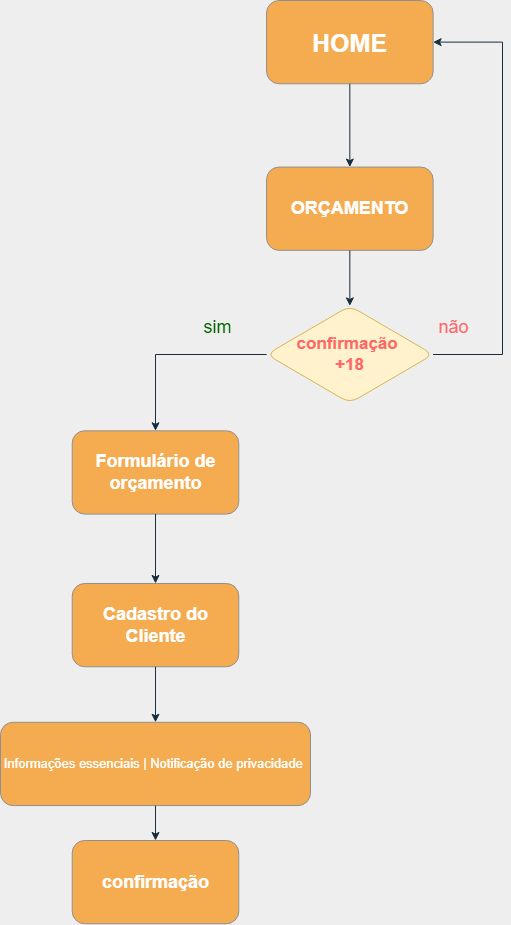

The diagram above was exported from draw.io. Its source (the exported page's mxGraphModel, read from the mxfile embedded in the PNG):
<mxGraphModel dx="1422" dy="737" grid="1" gridSize="10" guides="1" tooltips="1" connect="1" arrows="1" fold="1" page="1" pageScale="1" pageWidth="827" pageHeight="1169" background="#EEEEEE" math="0" shadow="0">
  <root>
    <mxCell id="0" />
    <mxCell id="1" parent="0" />
    <mxCell id="VS1yfQHK21uy2l25BQH--1" value="&lt;font size=&quot;1&quot; style=&quot;&quot; color=&quot;#ffffff&quot;&gt;&lt;b style=&quot;font-size: 25px;&quot;&gt;HOME&lt;/b&gt;&lt;/font&gt;" style="rounded=1;whiteSpace=wrap;html=1;fillColor=#F5AB50;strokeColor=#909090;fontColor=#1A1A1A;" parent="1" vertex="1">
      <mxGeometry x="356.04953846153853" y="80" width="166.56738461538464" height="83.28358208955224" as="geometry" />
    </mxCell>
    <mxCell id="VS1yfQHK21uy2l25BQH--3" value="&lt;font color=&quot;#ffffff&quot; style=&quot;font-size: 18px;&quot;&gt;ORÇAMENTO&lt;/font&gt;" style="whiteSpace=wrap;html=1;rounded=1;fillColor=#F5AB50;strokeColor=#909090;fontColor=#1A1A1A;fontStyle=1" parent="1" vertex="1">
      <mxGeometry x="356.04953846153853" y="246.56716417910448" width="166.56738461538464" height="83.28358208955224" as="geometry" />
    </mxCell>
    <mxCell id="VS1yfQHK21uy2l25BQH--4" value="" style="edgeStyle=orthogonalEdgeStyle;rounded=0;orthogonalLoop=1;jettySize=auto;html=1;labelBackgroundColor=#EEEEEE;strokeColor=#182E3E;fontColor=#1A1A1A;" parent="1" source="VS1yfQHK21uy2l25BQH--1" target="VS1yfQHK21uy2l25BQH--3" edge="1">
      <mxGeometry relative="1" as="geometry" />
    </mxCell>
    <mxCell id="VS1yfQHK21uy2l25BQH--13" style="edgeStyle=orthogonalEdgeStyle;rounded=0;orthogonalLoop=1;jettySize=auto;html=1;entryX=1;entryY=0.5;entryDx=0;entryDy=0;labelBackgroundColor=#EEEEEE;strokeColor=#182E3E;fontColor=#1A1A1A;" parent="1" source="VS1yfQHK21uy2l25BQH--6" target="VS1yfQHK21uy2l25BQH--1" edge="1">
      <mxGeometry relative="1" as="geometry">
        <Array as="points">
          <mxPoint x="592.0200000000001" y="433.9552238805971" />
          <mxPoint x="592.0200000000001" y="121.64179104477611" />
        </Array>
      </mxGeometry>
    </mxCell>
    <mxCell id="VS1yfQHK21uy2l25BQH--6" value="&lt;font color=&quot;#ff6666&quot; style=&quot;font-size: 17px;&quot;&gt;&lt;b&gt;confirmação&amp;nbsp;&lt;br&gt;+18&lt;/b&gt;&lt;/font&gt;" style="rhombus;whiteSpace=wrap;html=1;rounded=1;fillColor=#fff2cc;strokeColor=#d6b656;" parent="1" vertex="1">
      <mxGeometry x="356.04953846153853" y="385.3731343283582" width="166.56738461538464" height="97.16417910447763" as="geometry" />
    </mxCell>
    <mxCell id="VS1yfQHK21uy2l25BQH--7" value="" style="edgeStyle=orthogonalEdgeStyle;rounded=0;orthogonalLoop=1;jettySize=auto;html=1;labelBackgroundColor=#EEEEEE;strokeColor=#182E3E;fontColor=#1A1A1A;" parent="1" source="VS1yfQHK21uy2l25BQH--3" target="VS1yfQHK21uy2l25BQH--6" edge="1">
      <mxGeometry relative="1" as="geometry" />
    </mxCell>
    <mxCell id="VS1yfQHK21uy2l25BQH--8" value="Formulário de orçamento" style="whiteSpace=wrap;html=1;rounded=1;fillColor=#F5AB50;strokeColor=#909090;fontColor=#FFFFFF;fontSize=18;fontStyle=1" parent="1" vertex="1">
      <mxGeometry x="161.7209230769231" y="510.2985074626866" width="166.56738461538464" height="83.28358208955224" as="geometry" />
    </mxCell>
    <mxCell id="VS1yfQHK21uy2l25BQH--9" value="" style="edgeStyle=orthogonalEdgeStyle;rounded=0;orthogonalLoop=1;jettySize=auto;html=1;labelBackgroundColor=#EEEEEE;strokeColor=#182E3E;fontColor=#1A1A1A;" parent="1" source="VS1yfQHK21uy2l25BQH--6" target="VS1yfQHK21uy2l25BQH--8" edge="1">
      <mxGeometry relative="1" as="geometry" />
    </mxCell>
    <mxCell id="VS1yfQHK21uy2l25BQH--10" value="sim" style="text;html=1;align=center;verticalAlign=middle;resizable=0;points=[];autosize=1;strokeColor=none;fillColor=none;fontColor=#006600;fontSize=18;" parent="1" vertex="1">
      <mxGeometry x="281.6464615384616" y="387.31343283582095" width="50" height="40" as="geometry" />
    </mxCell>
    <mxCell id="VS1yfQHK21uy2l25BQH--14" value="não" style="text;html=1;align=center;verticalAlign=middle;resizable=0;points=[];autosize=1;strokeColor=none;fillColor=none;fontColor=#FF6666;fontSize=18;" parent="1" vertex="1">
      <mxGeometry x="517.6169230769232" y="387.31343283582095" width="50" height="40" as="geometry" />
    </mxCell>
    <mxCell id="VS1yfQHK21uy2l25BQH--15" value="Cadastro do Cliente" style="whiteSpace=wrap;html=1;rounded=1;fillColor=#F5AB50;strokeColor=#909090;fontColor=#FFFFFF;fontSize=18;fontStyle=1" parent="1" vertex="1">
      <mxGeometry x="161.7209230769231" y="662.9850746268656" width="166.56738461538464" height="83.28358208955224" as="geometry" />
    </mxCell>
    <mxCell id="VS1yfQHK21uy2l25BQH--16" value="" style="edgeStyle=orthogonalEdgeStyle;rounded=0;orthogonalLoop=1;jettySize=auto;html=1;labelBackgroundColor=#EEEEEE;strokeColor=#182E3E;fontColor=#1A1A1A;" parent="1" source="VS1yfQHK21uy2l25BQH--8" target="VS1yfQHK21uy2l25BQH--15" edge="1">
      <mxGeometry relative="1" as="geometry" />
    </mxCell>
    <mxCell id="VS1yfQHK21uy2l25BQH--17" value="Informações essenciais | Notificação de privacidade&amp;nbsp;" style="whiteSpace=wrap;html=1;rounded=1;fillColor=#F5AB50;strokeColor=#909090;fontColor=#FFFFFF;fontSize=13;" parent="1" vertex="1">
      <mxGeometry x="90" y="801.79" width="310" height="83.28" as="geometry" />
    </mxCell>
    <mxCell id="VS1yfQHK21uy2l25BQH--18" value="" style="edgeStyle=orthogonalEdgeStyle;rounded=0;orthogonalLoop=1;jettySize=auto;html=1;labelBackgroundColor=#EEEEEE;strokeColor=#182E3E;fontColor=#1A1A1A;" parent="1" source="VS1yfQHK21uy2l25BQH--15" target="VS1yfQHK21uy2l25BQH--17" edge="1">
      <mxGeometry relative="1" as="geometry" />
    </mxCell>
    <mxCell id="VS1yfQHK21uy2l25BQH--19" value="confirmação" style="whiteSpace=wrap;html=1;rounded=1;fillColor=#F5AB50;strokeColor=#909090;fontColor=#FFFFFF;fontSize=18;fontStyle=1" parent="1" vertex="1">
      <mxGeometry x="161.7209230769231" y="919.9964179104479" width="166.56738461538464" height="83.28358208955224" as="geometry" />
    </mxCell>
    <mxCell id="VS1yfQHK21uy2l25BQH--20" value="" style="edgeStyle=orthogonalEdgeStyle;rounded=0;orthogonalLoop=1;jettySize=auto;html=1;labelBackgroundColor=#EEEEEE;strokeColor=#182E3E;fontColor=#1A1A1A;" parent="1" source="VS1yfQHK21uy2l25BQH--17" target="VS1yfQHK21uy2l25BQH--19" edge="1">
      <mxGeometry relative="1" as="geometry" />
    </mxCell>
  </root>
</mxGraphModel>